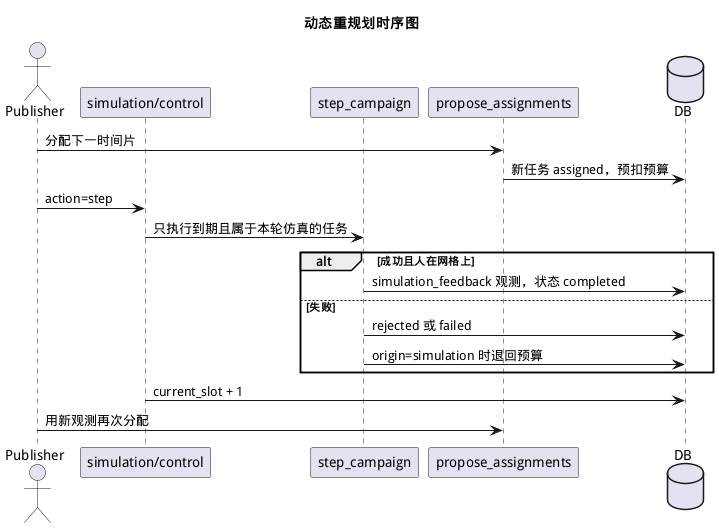

The diagram above was rendered by PlantUML. Its source (embedded in the PNG):
@startuml 11_动态重规划时序图
skinparam defaultFontName WenQuanYi Micro Hei
title 动态重规划时序图
actor Publisher
participant "simulation/control" as Sim
participant "step_campaign" as Step
participant "propose_assignments" as Plan
database DB
Publisher -> Plan : 分配下一时间片
Plan -> DB : 新任务 assigned，预扣预算
Publisher -> Sim : action=step
Sim -> Step : 只执行到期且属于本轮仿真的任务
alt 成功且人在网格上
  Step -> DB : simulation_feedback 观测，状态 completed
else 失败
  Step -> DB : rejected 或 failed
  Step -> DB : origin=simulation 时退回预算
end
Sim -> DB : current_slot + 1
Publisher -> Plan : 用新观测再次分配
@enduml